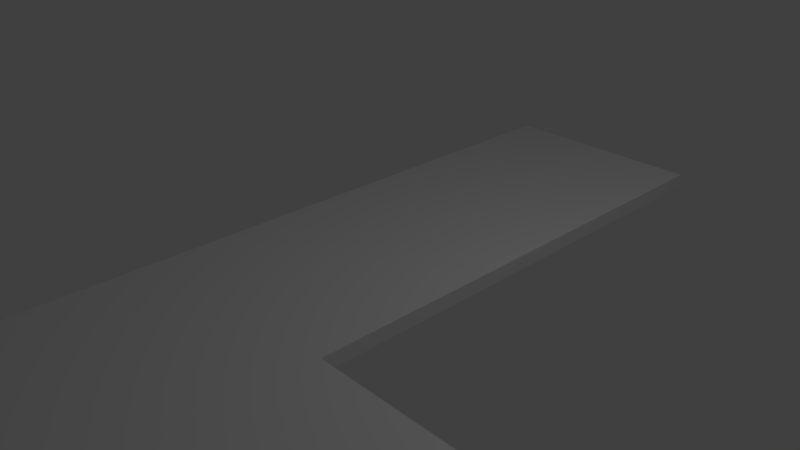# Source: platformL_1.blend  (saved by Blender 2.78.0; exported with 4.5.12 LTS)
import bpy
from mathutils import Matrix  # noqa: F401  (used for matrix-valued properties, if any)

bpy.ops.wm.read_factory_settings(use_empty=True)
scene = bpy.context.scene
scene.name = 'Scene'

# ---- collections
col_collection_1 = bpy.data.collections.new('Collection 1'); scene.collection.children.link(col_collection_1)

# ---- world
world_world = bpy.data.worlds.new('World'); scene.world = world_world
world_world.color = (0.05088, 0.05088, 0.05088)
world_world.use_sun_shadow = False
world_world.sun_shadow_jitter_overblur = 0.0
world_world.cycles.sampling_method = 'MANUAL'

# ---- cameras
cam_camera = bpy.data.cameras.new('Camera')
cam_camera.clip_end = 100.0
cam_camera.lens = 35.0
cam_camera.sensor_width = 32.0
cam_camera.sensor_height = 18.0
cam_camera.ortho_scale = 7.314
cam_camera.dof.focus_distance = 0.0
cam_camera.dof.aperture_fstop = 128.0

# ---- lights
light_lamp = bpy.data.lights.new('Lamp', 'POINT')
light_lamp.transmission_factor = 0.0
light_lamp.cutoff_distance = 30.0
light_lamp.energy = 100.0
light_lamp.shadow_buffer_clip_start = 1.001
light_lamp.shadow_soft_size = 0.1
light_lamp.shadow_maximum_resolution = 0.006
light_lamp.use_absolute_resolution = True

# ---- meshes
me_cube_001 = bpy.data.meshes.new('Cube.001')
me_cube_001.from_pydata([(0.9843, -0.9983, -0.9513), (0.9843, -0.9983, 1.049), (0.9843, -0.3983, -0.9513), (0.9843, -0.3983, 1.049), (2.318, -0.9983, -0.9513), (2.318, -0.9983, 1.049), (2.318, -0.3983, -0.9513), (2.318, -0.3983, 1.049), (-1.0, -1.0, -1.0), (-1.0, -1.0, 1.0), (-1.0, 1.0, -1.0), (-1.0, 1.0, 1.0), (1.0, -1.0, -1.0), (1.0, -1.0, 1.0), (1.0, 1.0, -1.0), (1.0, 1.0, 1.0)], [], [(0, 1, 3, 2), (2, 3, 7, 6), (6, 7, 5, 4), (4, 5, 1, 0), (2, 6, 4, 0), (7, 3, 1, 5), (8, 9, 11, 10), (10, 11, 15, 14), (14, 15, 13, 12), (12, 13, 9, 8), (10, 14, 12, 8), (15, 11, 9, 13)])
me_cube_001.use_remesh_preserve_volume = False
me_cube_001.use_remesh_preserve_attributes = False
me_cube_001.use_mirror_vertex_groups = False
me_cube_001.update()

# ---- objects
ob_cube = bpy.data.objects.new('Cube', me_cube_001)
ob_lamp = bpy.data.objects.new('Lamp', light_lamp)
ob_camera = bpy.data.objects.new('Camera', cam_camera)

# ---- transforms, parenting, visibility, modifiers, constraints
ob_cube.location = (0.0, 0.0, 0.0)
ob_cube.scale = (1.5, 5.0, 0.1)
ob_cube.lineart.crease_threshold = 0.0
ob_lamp.location = (4.076, 1.005, 5.904)
ob_lamp.rotation_euler = (0.6503, 0.05522, 1.866)
ob_lamp.lock_rotations_4d = False
ob_lamp.empty_display_type = 'ARROWS'
ob_lamp.color = (0.0, 0.0, 0.0, 0.0)
ob_lamp.lineart.crease_threshold = 0.0
ob_camera.location = (7.481, -6.508, 5.344)
ob_camera.rotation_euler = (1.109, 0.0, 0.8149)
ob_camera.lock_rotations_4d = False
ob_camera.empty_display_type = 'ARROWS'
ob_camera.color = (0.0, 0.0, 0.0, 0.0)
ob_camera.display_type = 'WIRE'
ob_camera.lineart.crease_threshold = 0.0

# ---- collection membership
col_collection_1.objects.link(ob_cube)
col_collection_1.objects.link(ob_lamp)
col_collection_1.objects.link(ob_camera)

# ---- scene / render settings (as saved in the file)
scene.camera = ob_camera
scene.frame_start = 1; scene.frame_end = 250; scene.frame_set(1)
scene.render.engine = 'BLENDER_EEVEE_NEXT'
scene.render.resolution_percentage = 50
scene.render.dither_intensity = 0.0
scene.cycles.use_denoising = False
scene.cycles.samples = 128
scene.cycles.sampling_pattern = 'TABULATED_SOBOL'
scene.cycles.light_sampling_threshold = 0.0
scene.cycles.use_adaptive_sampling = False
scene.cycles.use_light_tree = False
scene.cycles.blur_glossy = 0.0
scene.cycles.sample_clamp_indirect = 0.0
scene.view_settings.view_transform = 'Standard'
bpy.context.view_layer.update()
